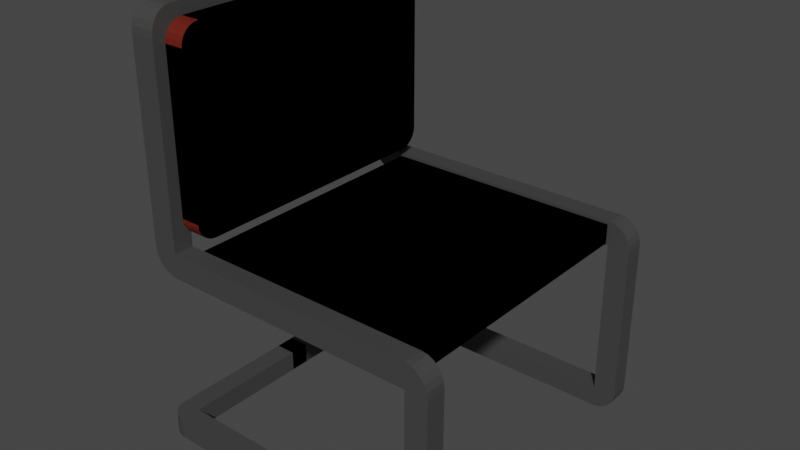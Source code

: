 # Source: chair.blend  (saved by Blender 2.91.10; exported with 4.5.12 LTS)
import bpy
from mathutils import Matrix  # noqa: F401  (used for matrix-valued properties, if any)

bpy.ops.wm.read_factory_settings(use_empty=True)
scene = bpy.context.scene
scene.name = 'Scene'

# ---- collections
col_collection = bpy.data.collections.new('Collection'); scene.collection.children.link(col_collection)

# ---- materials (node trees are filled in below, after node groups)
mat_grey = bpy.data.materials.new('grey')
mat_grey.alpha_threshold = 0.0
mat_grey.use_transparent_shadow = False
mat_grey.line_color = (0.0, 0.0, 0.0, 1.0)
mat_red = bpy.data.materials.new('red')
mat_red.use_transparent_shadow = False

# ---- material node trees
mat_grey.use_nodes = True; mat_grey.node_tree.nodes.clear()
_N = mat_grey.node_tree.nodes; _L = mat_grey.node_tree.links
n0 = _N.new('ShaderNodeOutputMaterial'); n0.name = 'Material Output'; n0.location = (300, 300)
n1 = _N.new('ShaderNodeBsdfPrincipled'); n1.name = 'Principled BSDF'; n1.location = (10, 300)
n1.distribution = 'GGX'
n1.subsurface_method = 'BURLEY'
n1.inputs[0].default_value = (0.05404, 0.05404, 0.05404, 1.0)
n1.inputs[2].default_value = 0.4
n1.inputs[3].default_value = 1.45
n1.inputs[27].default_value = (0.0, 0.0, 0.0, 1.0)
n1.inputs[28].default_value = 1.0
_L.new(n1.outputs[0], n0.inputs[0])
n0.is_active_output = True
mat_red.use_nodes = True; mat_red.node_tree.nodes.clear()
_N = mat_red.node_tree.nodes; _L = mat_red.node_tree.links
n0 = _N.new('ShaderNodeBsdfPrincipled'); n0.name = 'Principled BSDF'; n0.location = (10, 300)
n0.distribution = 'GGX'
n0.subsurface_method = 'BURLEY'
n0.inputs[0].default_value = (0.2691, 0.02973, 0.01622, 1.0)
n0.inputs[3].default_value = 1.45
n0.inputs[27].default_value = (0.0, 0.0, 0.0, 1.0)
n0.inputs[28].default_value = 1.0
n1 = _N.new('ShaderNodeOutputMaterial'); n1.name = 'Material Output'; n1.location = (300, 300)
_L.new(n0.outputs[0], n1.inputs[0])
n1.is_active_output = True

# ---- world
world_world = bpy.data.worlds.new('World'); scene.world = world_world
world_world.use_nodes = True; world_world.node_tree.nodes.clear()
_N = world_world.node_tree.nodes; _L = world_world.node_tree.links
n0 = _N.new('ShaderNodeOutputWorld'); n0.name = 'World Output'; n0.location = (300, 300)
n1 = _N.new('ShaderNodeBackground'); n1.name = 'Background'; n1.location = (10, 300)
n1.inputs[0].default_value = (0.05088, 0.05088, 0.05088, 1.0)
_L.new(n1.outputs[0], n0.inputs[0])
n0.is_active_output = True
world_world.color = (0.05088, 0.05088, 0.05088)
world_world.use_sun_shadow = False
world_world.sun_shadow_jitter_overblur = 0.0

# ---- meshes
me_cube = bpy.data.meshes.new('Cube')
me_cube.from_pydata([(3.399, 14.84, 16.48), (3.399, 14.84, 18.39), (27.07, 14.84, 16.48), (27.07, 14.84, 18.39), (2.44, -14.84, 36.65), (2.44, -12.9, 38.48), (2.44, -14.78, 37.12), (2.44, -14.58, 37.56), (2.44, -14.27, 37.94), (2.44, -13.87, 38.23), (2.44, -13.4, 38.41), (4.351, -12.9, 38.48), (4.351, -14.84, 36.65), (4.351, -13.4, 38.41), (4.351, -13.87, 38.23), (4.351, -14.27, 37.94), (4.351, -14.58, 37.56), (4.351, -14.78, 37.12), (2.44, 12.9, 38.48), (2.44, 14.84, 36.65), (2.44, 13.4, 38.41), (2.44, 13.87, 38.23), (2.44, 14.27, 37.94), (2.44, 14.58, 37.56), (2.44, 14.78, 37.12), (4.351, 14.84, 36.65), (4.351, 12.9, 38.48), (4.351, 14.78, 37.12), (4.351, 14.58, 37.56), (4.351, 14.27, 37.94), (4.351, 13.87, 38.23), (4.351, 13.4, 38.41), (2.44, -12.9, 19.75), (2.44, -14.84, 21.58), (2.44, -13.4, 19.81), (2.44, -13.87, 19.99), (2.44, -14.27, 20.28), (2.44, -14.58, 20.66), (2.44, -14.78, 21.1), (4.351, -14.84, 21.58), (4.351, -12.9, 19.75), (4.351, -14.78, 21.1), (4.351, -14.58, 20.66), (4.351, -14.27, 20.28), (4.351, -13.87, 19.99), (4.351, -13.4, 19.81), (2.44, 14.84, 21.58), (2.44, 12.9, 19.75), (2.44, 14.78, 21.1), (2.44, 14.58, 20.66), (2.44, 14.27, 20.28), (2.44, 13.87, 19.99), (2.44, 13.4, 19.81), (4.351, 12.9, 19.75), (4.351, 14.84, 21.58), (4.351, 13.4, 19.81), (4.351, 13.87, 19.99), (4.351, 14.27, 20.28), (4.351, 14.58, 20.66), (4.351, 14.78, 21.1), (1.0, 1.0, 1.0), (1.0, 1.0, -1.0), (1.0, -1.0, 1.0), (1.0, -1.0, -1.0), (-1.0, 1.0, 1.0), (-1.0, 1.0, -1.0), (-1.0, -1.0, 1.0), (-1.0, -1.0, -1.0), (1.0, -16.08, 1.0), (1.0, -16.08, -1.0), (-1.0, -14.02, -1.0), (-1.0, -14.02, 1.0), (1.0, -14.02, -1.0), (1.0, -14.02, 1.0), (29.42, -16.08, 1.0), (29.42, -14.02, 16.33), (27.28, -14.02, 16.33), (29.42, -14.02, 1.0), (0.4824, -16.01, -1.0), (0.0, -15.81, -1.0), (-0.4142, -15.48, -1.0), (-0.7321, -15.05, -1.0), (-0.9319, -14.56, -1.0), (-0.9319, -14.56, 1.0), (-0.7321, -15.05, 1.0), (-0.4142, -15.48, 1.0), (0.0, -15.81, 1.0), (0.4824, -16.01, 1.0), (27.28, -14.02, -1.0), (27.28, -16.08, -1.0), (27.28, -16.08, 1.0), (27.28, -14.02, 1.0), (2.413, -16.08, 16.33), (2.413, -16.08, 18.68), (27.28, -16.08, 18.68), (27.28, -14.02, 18.68), (27.84, -16.08, -0.9319), (28.35, -16.08, -0.7321), (28.79, -16.08, -0.4142), (29.13, -16.08, 0.0), (29.35, -16.08, 0.4824), (29.35, -14.02, 0.4824), (29.13, -14.02, 0.0), (28.79, -14.02, -0.4142), (28.35, -14.02, -0.7321), (27.84, -14.02, -0.9319), (29.42, -16.08, 16.33), (27.28, -16.08, 16.33), (-0.03108, -16.08, 18.68), (-0.03108, -14.02, 37.31), (-0.03108, -14.02, 18.68), (-0.03108, -16.08, 37.31), (29.35, -16.08, 16.94), (29.13, -16.08, 17.5), (28.79, -16.08, 17.99), (28.35, -16.08, 18.37), (27.84, -16.08, 18.6), (27.84, -14.02, 18.6), (28.35, -14.02, 18.37), (28.79, -14.02, 17.99), (29.13, -14.02, 17.5), (29.35, -14.02, 16.94), (2.413, -14.02, 16.33), (2.413, -14.02, 18.68), (2.413, -14.02, 39.67), (-0.03108, -14.02, 39.67), (0.0522, -16.08, 18.07), (0.2964, -16.08, 17.5), (0.6848, -16.08, 17.02), (1.191, -16.08, 16.64), (1.78, -16.08, 16.41), (1.78, -14.02, 16.41), (1.191, -14.02, 16.64), (0.6848, -14.02, 17.02), (0.2964, -14.02, 17.5), (0.0522, -14.02, 18.07), (2.413, -14.02, 37.31), (2.413, -16.08, 37.31), (-0.03108, -0.0006043, 37.31), (2.413, -0.0006043, 37.31), (-0.03108, -0.0006043, 39.67), (2.413, -0.0006043, 39.67), (2.413, -14.56, 39.59), (2.413, -15.05, 39.35), (2.413, -15.48, 38.98), (2.413, -15.81, 38.49), (2.413, -16.01, 37.92), (-0.03108, -16.01, 37.92), (-0.03108, -15.81, 38.49), (-0.03108, -15.48, 38.98), (-0.03108, -15.05, 39.35), (-0.03108, -14.56, 39.59), (3.399, -14.02, 16.48), (3.399, -14.02, 18.39), (27.07, -14.02, 16.48), (27.07, -14.02, 18.39)], [], [(0, 1, 3, 2), (33, 39, 12, 4), (47, 53, 40, 32), (53, 55, 56, 57, 58, 59, 54, 25, 27, 28, 29, 30, 31, 26, 11, 13, 14, 15, 16, 17, 12, 39, 41, 42, 43, 44, 45, 40), (5, 11, 26, 18), (19, 25, 54, 46), (4, 12, 17, 6), (6, 17, 16, 7), (7, 16, 15, 8), (8, 15, 14, 9), (9, 14, 13, 10), (10, 13, 11, 5), (25, 19, 24, 27), (27, 24, 23, 28), (28, 23, 22, 29), (29, 22, 21, 30), (30, 21, 20, 31), (31, 20, 18, 26), (53, 47, 52, 55), (55, 52, 51, 56), (56, 51, 50, 57), (57, 50, 49, 58), (58, 49, 48, 59), (59, 48, 46, 54), (39, 33, 38, 41), (41, 38, 37, 42), (42, 37, 36, 43), (43, 36, 35, 44), (44, 35, 34, 45), (45, 34, 32, 40), (18, 20, 21, 22, 23, 24, 19, 46, 48, 49, 50, 51, 52, 47, 32, 34, 35, 36, 37, 38, 33, 4, 6, 7, 8, 9, 10, 5), (60, 64, 66, 62), (67, 66, 64, 65), (65, 61, 63, 67), (61, 60, 62, 63), (65, 64, 60, 61), (63, 62, 73, 72), (62, 66, 71, 73), (67, 63, 72, 70), (66, 67, 70, 71), (94, 95, 123, 93), (74, 77, 75, 106), (78, 87, 86, 79), (79, 86, 85, 80), (80, 85, 84, 81), (81, 84, 83, 82), (72, 73, 91, 88), (68, 69, 89, 90), (73, 68, 90, 91), (69, 72, 88, 89), (101, 100, 99, 102), (102, 99, 98, 103), (103, 98, 97, 104), (104, 97, 96, 105), (91, 90, 107, 76), (90, 74, 106, 107), (77, 91, 76, 75), (123, 110, 109, 136), (112, 121, 120, 113), (113, 120, 119, 114), (114, 119, 118, 115), (115, 118, 117, 116), (76, 107, 92, 122), (107, 94, 93, 92), (136, 109, 138, 139), (126, 135, 134, 127), (127, 134, 133, 128), (128, 133, 132, 129), (129, 132, 131, 130), (108, 93, 137, 111), (93, 123, 136, 137), (110, 108, 111, 109), (139, 138, 140, 141), (124, 136, 139, 141), (109, 125, 140, 138), (125, 124, 141, 140), (142, 151, 150, 143), (143, 150, 149, 144), (144, 149, 148, 145), (145, 148, 147, 146), (68, 73, 71, 83, 84, 85, 86, 87), (70, 72, 69, 78, 79, 80, 81, 82), (88, 91, 77, 101, 102, 103, 104, 105), (69, 68, 87, 78), (82, 83, 71, 70), (94, 107, 106, 112, 113, 114, 115, 116), (75, 76, 95, 117, 118, 119, 120, 121), (77, 74, 100, 101), (105, 96, 89, 88), (74, 90, 89, 96, 97, 98, 99, 100), (110, 123, 122, 131, 132, 133, 134, 135), (92, 93, 108, 126, 127, 128, 129, 130), (106, 75, 121, 112), (116, 117, 95, 94), (125, 109, 111, 147, 148, 149, 150, 151), (137, 136, 124, 142, 143, 144, 145, 146), (108, 110, 135, 126), (130, 131, 122, 92), (124, 125, 151, 142), (146, 147, 111, 137), (1, 0, 152, 153), (2, 3, 155, 154), (152, 0, 2, 154), (155, 3, 1, 153), (155, 95, 76, 154), (76, 122, 123, 95, 155, 153, 152, 154)])
me_cube.polygons.foreach_set('material_index', [0, 1, 1, 1, 1, 1, 1, 1, 1, 1, 1, 1, 1, 1, 1, 1, 1, 1, 1, 1, 1, 1, 1, 1, 1, 1, 1, 1, 1, 1, 1, 0, 0, 0, 0, 0, 0, 0, 0, 0, 0, 0, 0, 0, 0, 0, 0, 0, 0, 0, 0, 0, 0, 0, 0, 0, 0, 0, 0, 0, 0, 0, 0, 0, 0, 0, 0, 0, 0, 0, 0, 0, 0, 0, 0, 0, 0, 0, 0, 0, 0, 0, 0, 0, 0, 0, 0, 0, 0, 0, 0, 0, 0, 0, 0, 0, 0, 0, 0, 0, 1, 1, 1, 1, 0, 0])
_uv = me_cube.uv_layers.new(name='UVMap')
_uv.uv.foreach_set('vector', [0.375, 0.25, 0.625, 0.25, 0.625, 0.5, 0.375, 0.5, 0.375, 0.7664, 0.625, 0.7664, 0.625, 0.9836, 0.375, 0.9836, 0.375, 0.5164, 0.625, 0.5164, 0.625, 0.7336, 0.375, 0.7336, 0.625, 0.5164, 0.6252, 0.5121, 0.6257, 0.5082, 0.6266, 0.5016, 0.6277, 0.4953, 0.629, 0.4921, 0.6414, 0.5, 0.8586, 0.5, 0.7043, 0.3416, 0.7056, 0.3395, 0.7067, 0.3349, 0.7076, 0.3306, 0.7081, 0.3293, 0.875, 0.5164, 0.875, 0.7336, 0.8744, 0.7379, 0.8728, 0.7418, 0.8702, 0.7452, 0.8668, 0.7478, 0.8629, 0.7494, 0.8586, 0.75, 0.6414, 0.75, 0.629, 0.7579, 0.6277, 0.7547, 0.6266, 0.7484, 0.6257, 0.7418, 0.6252, 0.7379, 0.625, 0.7336, 0.375, 0.01636, 0.625, 0.01636, 0.625, 0.2336, 0.375, 0.2336, 0.375, 0.2664, 0.625, 0.2664, 0.625, 0.4836, 0.375, 0.4836, 0.375, 0.9836, 0.625, 0.9836, 0.625, 0.9879, 0.375, 0.9879, 0.375, 0.9879, 0.625, 0.9879, 0.625, 0.9918, 0.375, 0.9918, 0.375, 0.9918, 0.625, 0.9918, 0.625, 1.0, 0.375, 1.0, 0.375, 0.0, 0.625, 0.0, 0.625, 0.008182, 0.375, 0.008182, 0.375, 0.008182, 0.625, 0.008182, 0.625, 0.01213, 0.375, 0.01213, 0.375, 0.01213, 0.625, 0.01213, 0.625, 0.01636, 0.375, 0.01636, 0.625, 0.2664, 0.375, 0.2664, 0.2957, 0.3416, 0.7043, 0.3416, 0.7043, 0.3416, 0.2957, 0.3416, 0.2944, 0.3395, 0.7056, 0.3395, 0.7056, 0.3395, 0.2944, 0.3395, 0.2933, 0.3349, 0.7067, 0.3349, 0.7067, 0.3349, 0.2933, 0.3349, 0.2924, 0.3306, 0.7076, 0.3306, 0.7076, 0.3306, 0.2924, 0.3306, 0.2919, 0.3293, 0.7081, 0.3293, 0.7081, 0.3293, 0.2919, 0.3293, 0.375, 0.2336, 0.625, 0.2336, 0.625, 0.5164, 0.375, 0.5164, 0.3748, 0.5121, 0.6252, 0.5121, 0.6252, 0.5121, 0.3748, 0.5121, 0.3743, 0.5082, 0.6257, 0.5082, 0.6257, 0.5082, 0.3743, 0.5082, 0.3734, 0.5016, 0.6266, 0.5016, 0.6266, 0.5016, 0.3734, 0.5016, 0.3723, 0.4953, 0.6277, 0.4953, 0.6277, 0.4953, 0.3723, 0.4953, 0.371, 0.4921, 0.629, 0.4921, 0.629, 0.4921, 0.371, 0.4921, 0.375, 0.4836, 0.625, 0.4836, 0.625, 0.7664, 0.375, 0.7664, 0.371, 0.7579, 0.629, 0.7579, 0.629, 0.7579, 0.371, 0.7579, 0.3723, 0.7547, 0.6277, 0.7547, 0.6277, 0.7547, 0.3723, 0.7547, 0.3734, 0.7484, 0.6266, 0.7484, 0.6266, 0.7484, 0.3734, 0.7484, 0.3743, 0.7418, 0.6257, 0.7418, 0.6257, 0.7418, 0.3743, 0.7418, 0.3748, 0.7379, 0.6252, 0.7379, 0.6252, 0.7379, 0.3748, 0.7379, 0.375, 0.7336, 0.625, 0.7336, 0.125, 0.5164, 0.2919, 0.3293, 0.2924, 0.3306, 0.2933, 0.3349, 0.2944, 0.3395, 0.2957, 0.3416, 0.1414, 0.5, 0.3586, 0.5, 0.371, 0.4921, 0.3723, 0.4953, 0.3734, 0.5016, 0.3743, 0.5082, 0.3748, 0.5121, 0.375, 0.5164, 0.375, 0.7336, 0.3748, 0.7379, 0.3743, 0.7418, 0.3734, 0.7484, 0.3723, 0.7547, 0.371, 0.7579, 0.3586, 0.75, 0.1414, 0.75, 0.1371, 0.7494, 0.1332, 0.7478, 0.1298, 0.7452, 0.1272, 0.7418, 0.1256, 0.7379, 0.125, 0.7336, 0.625, 0.5, 0.875, 0.5, 0.875, 0.75, 0.625, 0.75, 0.375, 0.0, 0.625, 0.0, 0.625, 0.25, 0.375, 0.25, 0.125, 0.5, 0.375, 0.5, 0.375, 0.75, 0.125, 0.75, 0.375, 0.5, 0.625, 0.5, 0.625, 0.75, 0.375, 0.75, 0.375, 0.25, 0.625, 0.25, 0.625, 0.5, 0.375, 0.5, 0.375, 0.75, 0.625, 0.75, 0.625, 0.75, 0.375, 0.75, 0.625, 0.75, 0.875, 0.75, 0.875, 0.75, 0.625, 0.75, 0.125, 0.75, 0.375, 0.75, 0.375, 0.75, 0.125, 0.75, 0.625, 0.0, 0.375, 0.0, 0.375, 0.0, 0.625, 0.0, 0.625, 0.75, 0.625, 0.75, 0.625, 0.75, 0.625, 0.75, 0.625, 0.75, 0.625, 0.75, 0.625, 0.75, 0.625, 0.75, 0.375, 0.8147, 0.625, 0.8147, 0.625, 0.875, 0.375, 0.875, 0.375, 0.875, 0.625, 0.875, 0.625, 1.0, 0.375, 1.0, 0.375, 0.0, 0.625, 0.0, 0.625, 0.0, 0.375, 0.0, 0.375, 0.0, 0.625, 0.0, 0.625, 0.0, 0.375, 0.0, 0.375, 0.75, 0.625, 0.75, 0.625, 0.75, 0.375, 0.75, 0.625, 0.75, 0.375, 0.75, 0.375, 0.75, 0.625, 0.75, 0.625, 0.75, 0.625, 0.75, 0.625, 0.75, 0.625, 0.75, 0.375, 0.75, 0.375, 0.75, 0.375, 0.75, 0.375, 0.75, 0.5603, 0.75, 0.5603, 0.75, 0.5, 0.75, 0.5, 0.75, 0.5, 0.75, 0.5, 0.75, 0.3994, 0.75, 0.3994, 0.75, 0.3994, 0.75, 0.3994, 0.75, 0.3862, 0.75, 0.3862, 0.75, 0.3862, 0.75, 0.3862, 0.75, 0.3778, 0.75, 0.3778, 0.75, 0.625, 0.75, 0.625, 0.75, 0.625, 0.75, 0.625, 0.75, 0.625, 0.75, 0.625, 0.75, 0.625, 0.75, 0.625, 0.75, 0.625, 0.75, 0.625, 0.75, 0.625, 0.75, 0.625, 0.75, 0.625, 0.75, 0.625, 0.75, 0.625, 0.75, 0.625, 0.75, 0.625, 0.75, 0.625, 0.75, 0.625, 0.75, 0.625, 0.75, 0.625, 0.75, 0.625, 0.75, 0.625, 0.75, 0.625, 0.75, 0.625, 0.75, 0.625, 0.75, 0.625, 0.75, 0.625, 0.75, 0.625, 0.75, 0.625, 0.75, 0.625, 0.75, 0.625, 0.75, 0.625, 0.75, 0.625, 0.75, 0.625, 0.75, 0.625, 0.75, 0.625, 0.75, 0.625, 0.75, 0.625, 0.75, 0.625, 0.75, 0.625, 0.75, 0.625, 0.75, 0.625, 0.75, 0.625, 0.75, 0.625, 0.75, 0.625, 0.75, 0.625, 0.75, 0.625, 0.75, 0.625, 0.75, 0.625, 0.75, 0.625, 0.75, 0.625, 0.75, 0.625, 0.75, 0.625, 0.75, 0.625, 0.75, 0.625, 0.75, 0.625, 0.75, 0.625, 0.75, 0.625, 0.75, 0.625, 0.75, 0.625, 0.75, 0.625, 0.75, 0.625, 0.75, 0.625, 0.75, 0.625, 0.75, 0.625, 0.75, 0.625, 0.75, 0.625, 0.75, 0.625, 0.75, 0.625, 0.75, 0.625, 0.75, 0.625, 0.75, 0.625, 0.75, 0.625, 0.75, 0.625, 0.75, 0.625, 0.75, 0.625, 0.75, 0.625, 0.75, 0.625, 0.75, 0.625, 0.75, 0.625, 0.75, 0.625, 0.75, 0.625, 0.75, 0.625, 0.75, 0.625, 0.75, 0.625, 0.75, 0.625, 0.75, 0.625, 0.75, 0.625, 0.75, 0.625, 0.75, 0.625, 0.75, 0.625, 0.75, 0.625, 0.75, 0.625, 0.75, 0.625, 0.75, 0.625, 0.75, 0.625, 0.75, 0.625, 0.75, 0.625, 0.75, 0.625, 0.75, 0.625, 0.75, 0.625, 0.75, 0.625, 0.75, 0.625, 0.75, 0.625, 0.75, 0.625, 0.75, 0.875, 0.75, 0.8665, 0.75, 0.8415, 0.75, 0.8018, 0.75, 0.75, 0.75, 0.6897, 0.75, 0.125, 0.75, 0.375, 0.75, 0.375, 0.75, 0.3103, 0.75, 0.25, 0.75, 0.1982, 0.75, 0.1585, 0.75, 0.1335, 0.75, 0.375, 0.75, 0.625, 0.75, 0.625, 0.75, 0.5603, 0.75, 0.5, 0.75, 0.3994, 0.75, 0.3862, 0.75, 0.3778, 0.75, 0.375, 0.75, 0.625, 0.75, 0.625, 0.8147, 0.375, 0.8147, 0.375, 0.0, 0.625, 0.0, 0.625, 0.0, 0.375, 0.0, 0.625, 0.75, 0.625, 0.75, 0.625, 0.75, 0.625, 0.75, 0.625, 0.75, 0.625, 0.75, 0.625, 0.75, 0.625, 0.75, 0.625, 0.75, 0.625, 0.75, 0.625, 0.75, 0.625, 0.75, 0.625, 0.75, 0.625, 0.75, 0.625, 0.75, 0.625, 0.75, 0.625, 0.75, 0.625, 0.75, 0.5603, 0.75, 0.5603, 0.75, 0.3778, 0.75, 0.3778, 0.75, 0.375, 0.75, 0.375, 0.75, 0.625, 0.75, 0.625, 0.75, 0.375, 0.75, 0.3778, 0.75, 0.3862, 0.75, 0.3994, 0.75, 0.5, 0.75, 0.5603, 0.75, 0.625, 0.75, 0.625, 0.75, 0.625, 0.75, 0.625, 0.75, 0.625, 0.75, 0.625, 0.75, 0.625, 0.75, 0.625, 0.75, 0.625, 0.75, 0.625, 0.75, 0.625, 0.75, 0.625, 0.75, 0.625, 0.75, 0.625, 0.75, 0.625, 0.75, 0.625, 0.75, 0.625, 0.75, 0.625, 0.75, 0.625, 0.75, 0.625, 0.75, 0.625, 0.75, 0.625, 0.75, 0.625, 0.75, 0.625, 0.75, 0.625, 0.75, 0.625, 0.75, 0.625, 0.75, 0.625, 0.75, 0.625, 0.75, 0.625, 0.75, 0.625, 0.75, 0.625, 0.75, 0.625, 0.75, 0.625, 0.75, 0.625, 0.75, 0.625, 0.75, 0.625, 0.75, 0.625, 0.75, 0.625, 0.75, 0.625, 0.75, 0.625, 0.75, 0.625, 0.75, 0.625, 0.75, 0.625, 0.75, 0.625, 0.75, 0.625, 0.75, 0.625, 0.75, 0.625, 0.75, 0.625, 0.75, 0.625, 0.75, 0.625, 0.75, 0.625, 0.75, 0.625, 0.75, 0.625, 0.75, 0.625, 0.75, 0.625, 0.75, 0.625, 0.25, 0.375, 0.25, 0.375, 0.006915, 0.625, 0.006915, 0.375, 0.5, 0.625, 0.5, 0.625, 0.7431, 0.375, 0.7431, 0.125, 0.7431, 0.125, 0.5, 0.375, 0.5, 0.375, 0.7431, 0.625, 0.7431, 0.625, 0.5, 0.875, 0.5, 0.875, 0.7431, 0.625, 0.75, 0.625, 0.75, 0.625, 0.75, 0.625, 0.75, 0.625, 0.75, 0.625, 0.75, 0.625, 0.75, 0.625, 0.75, 0.625, 0.75, 0.625, 0.75, 0.625, 0.75, 0.625, 0.75])
me_cube.materials.append(mat_grey)
me_cube.materials.append(mat_red)
me_cube.use_remesh_preserve_volume = False
me_cube.use_remesh_preserve_attributes = False
me_cube.use_mirror_vertex_groups = False
me_cube.update()

# ---- objects
ob_cube = bpy.data.objects.new('Cube', me_cube)

# ---- transforms, parenting, visibility, modifiers, constraints
ob_cube.location = (0.0, -4.071e-09, 0.0)
ob_cube.scale = (0.06191, 0.05853, 0.06191)
ob_cube.lock_rotations_4d = False
ob_cube.empty_display_type = 'ARROWS'
ob_cube.lineart.crease_threshold = 0.0
_m = ob_cube.modifiers.new('Mirror', 'MIRROR')
_m.use_axis = (False, True, False)

# ---- collection membership
col_collection.objects.link(ob_cube)

# ---- scene / render settings (as saved in the file)
scene.frame_start = 1; scene.frame_end = 250; scene.frame_set(1)
scene.render.engine = 'BLENDER_EEVEE_NEXT'
scene.cycles.use_denoising = False
scene.cycles.samples = 128
scene.cycles.sampling_pattern = 'TABULATED_SOBOL'
scene.cycles.use_adaptive_sampling = False
scene.cycles.use_light_tree = False
scene.view_settings.view_transform = 'Filmic'
bpy.context.view_layer.update()

# ---- added for rendering (the .blend has no active camera and no usable light): camera, sun
cam_auto = bpy.data.cameras.new('AutoCamera')
cam_auto.lens = 50.0
cam_auto.sensor_width = 36.0
cam_auto.clip_end = 1000.0
ob_auto_camera = bpy.data.objects.new('AutoCamera', cam_auto)
scene.collection.objects.link(ob_auto_camera)
ob_auto_camera.location = (4.27001, -4.06847, 3.90913)
ob_auto_camera.rotation_euler = (1.09748, -7.21219e-08, 0.694738)
scene.camera = ob_auto_camera
light_auto_sun = bpy.data.lights.new('AutoSun', 'SUN')
light_auto_sun.energy = 3.0
light_auto_sun.angle = 0.0523599
ob_auto_sun = bpy.data.objects.new('AutoSun', light_auto_sun)
scene.collection.objects.link(ob_auto_sun)
ob_auto_sun.rotation_euler = (0.872665, 0.174533, 0.523599)
bpy.context.view_layer.update()
